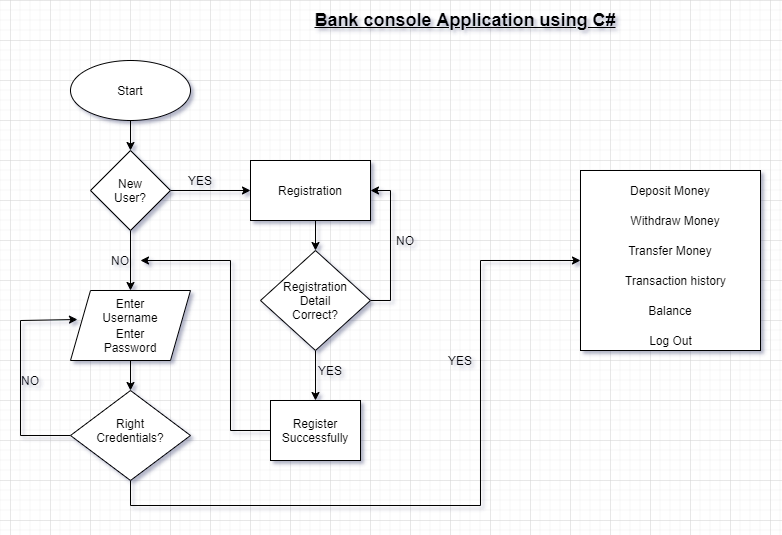

The diagram above was exported from draw.io. Its source (the exported page's mxGraphModel, read from the mxfile embedded in the PNG):
<mxGraphModel dx="1108" dy="482" grid="1" gridSize="10" guides="1" tooltips="1" connect="1" arrows="1" fold="1" page="1" pageScale="1" pageWidth="850" pageHeight="1100" math="0" shadow="0">
  <root>
    <mxCell id="0" />
    <mxCell id="1" parent="0" />
    <mxCell id="Sq6Kas7csi2fssPUKD6X-2" value="&lt;font style=&quot;font-size: 18px&quot;&gt;&lt;b&gt;&lt;u&gt;Bank console Application using C#&lt;/u&gt;&lt;/b&gt;&lt;/font&gt;" style="text;html=1;strokeColor=none;fillColor=none;align=center;verticalAlign=middle;whiteSpace=wrap;rounded=0;" vertex="1" parent="1">
      <mxGeometry x="270" y="10" width="370" height="20" as="geometry" />
    </mxCell>
    <mxCell id="Sq6Kas7csi2fssPUKD6X-27" style="edgeStyle=orthogonalEdgeStyle;rounded=0;orthogonalLoop=1;jettySize=auto;html=1;exitX=0.5;exitY=1;exitDx=0;exitDy=0;" edge="1" parent="1" source="Sq6Kas7csi2fssPUKD6X-22" target="Sq6Kas7csi2fssPUKD6X-28">
      <mxGeometry relative="1" as="geometry">
        <mxPoint x="120" y="150" as="targetPoint" />
      </mxGeometry>
    </mxCell>
    <mxCell id="Sq6Kas7csi2fssPUKD6X-22" value="" style="ellipse;whiteSpace=wrap;html=1;" vertex="1" parent="1">
      <mxGeometry x="60" y="60" width="120" height="60" as="geometry" />
    </mxCell>
    <mxCell id="Sq6Kas7csi2fssPUKD6X-23" value="Start" style="text;html=1;strokeColor=none;fillColor=none;align=center;verticalAlign=middle;whiteSpace=wrap;rounded=0;" vertex="1" parent="1">
      <mxGeometry x="100" y="80" width="40" height="20" as="geometry" />
    </mxCell>
    <mxCell id="Sq6Kas7csi2fssPUKD6X-31" style="edgeStyle=orthogonalEdgeStyle;rounded=0;orthogonalLoop=1;jettySize=auto;html=1;exitX=1;exitY=0.5;exitDx=0;exitDy=0;" edge="1" parent="1" source="Sq6Kas7csi2fssPUKD6X-28">
      <mxGeometry relative="1" as="geometry">
        <mxPoint x="240" y="190" as="targetPoint" />
      </mxGeometry>
    </mxCell>
    <mxCell id="Sq6Kas7csi2fssPUKD6X-44" style="edgeStyle=orthogonalEdgeStyle;rounded=0;orthogonalLoop=1;jettySize=auto;html=1;exitX=0.5;exitY=1;exitDx=0;exitDy=0;entryX=0.5;entryY=0;entryDx=0;entryDy=0;" edge="1" parent="1" source="Sq6Kas7csi2fssPUKD6X-28" target="Sq6Kas7csi2fssPUKD6X-43">
      <mxGeometry relative="1" as="geometry" />
    </mxCell>
    <mxCell id="Sq6Kas7csi2fssPUKD6X-28" value="" style="rhombus;whiteSpace=wrap;html=1;" vertex="1" parent="1">
      <mxGeometry x="80" y="150" width="80" height="80" as="geometry" />
    </mxCell>
    <mxCell id="Sq6Kas7csi2fssPUKD6X-29" value="New User?" style="text;html=1;strokeColor=none;fillColor=none;align=center;verticalAlign=middle;whiteSpace=wrap;rounded=0;" vertex="1" parent="1">
      <mxGeometry x="100" y="180" width="40" height="20" as="geometry" />
    </mxCell>
    <mxCell id="Sq6Kas7csi2fssPUKD6X-35" style="edgeStyle=orthogonalEdgeStyle;rounded=0;orthogonalLoop=1;jettySize=auto;html=1;exitX=0.5;exitY=1;exitDx=0;exitDy=0;entryX=0.5;entryY=0;entryDx=0;entryDy=0;" edge="1" parent="1" source="Sq6Kas7csi2fssPUKD6X-30" target="Sq6Kas7csi2fssPUKD6X-34">
      <mxGeometry relative="1" as="geometry" />
    </mxCell>
    <mxCell id="Sq6Kas7csi2fssPUKD6X-30" value="" style="rounded=0;whiteSpace=wrap;html=1;" vertex="1" parent="1">
      <mxGeometry x="240" y="160" width="120" height="60" as="geometry" />
    </mxCell>
    <mxCell id="Sq6Kas7csi2fssPUKD6X-32" value="YES" style="text;html=1;strokeColor=none;fillColor=none;align=center;verticalAlign=middle;whiteSpace=wrap;rounded=0;" vertex="1" parent="1">
      <mxGeometry x="170" y="170" width="40" height="20" as="geometry" />
    </mxCell>
    <mxCell id="Sq6Kas7csi2fssPUKD6X-33" value="Registration" style="text;html=1;strokeColor=none;fillColor=none;align=center;verticalAlign=middle;whiteSpace=wrap;rounded=0;" vertex="1" parent="1">
      <mxGeometry x="280" y="180" width="40" height="20" as="geometry" />
    </mxCell>
    <mxCell id="Sq6Kas7csi2fssPUKD6X-37" style="edgeStyle=orthogonalEdgeStyle;rounded=0;orthogonalLoop=1;jettySize=auto;html=1;exitX=1;exitY=0.5;exitDx=0;exitDy=0;entryX=1;entryY=0.5;entryDx=0;entryDy=0;" edge="1" parent="1" source="Sq6Kas7csi2fssPUKD6X-34" target="Sq6Kas7csi2fssPUKD6X-30">
      <mxGeometry relative="1" as="geometry" />
    </mxCell>
    <mxCell id="Sq6Kas7csi2fssPUKD6X-39" style="edgeStyle=orthogonalEdgeStyle;rounded=0;orthogonalLoop=1;jettySize=auto;html=1;exitX=0.5;exitY=1;exitDx=0;exitDy=0;" edge="1" parent="1" source="Sq6Kas7csi2fssPUKD6X-34" target="Sq6Kas7csi2fssPUKD6X-40">
      <mxGeometry relative="1" as="geometry">
        <mxPoint x="305" y="380" as="targetPoint" />
      </mxGeometry>
    </mxCell>
    <mxCell id="Sq6Kas7csi2fssPUKD6X-34" value="" style="rhombus;whiteSpace=wrap;html=1;" vertex="1" parent="1">
      <mxGeometry x="250" y="250" width="110" height="100" as="geometry" />
    </mxCell>
    <mxCell id="Sq6Kas7csi2fssPUKD6X-36" value="Registration Detail Correct?" style="text;html=1;strokeColor=none;fillColor=none;align=center;verticalAlign=middle;whiteSpace=wrap;rounded=0;" vertex="1" parent="1">
      <mxGeometry x="285" y="280" width="40" height="40" as="geometry" />
    </mxCell>
    <mxCell id="Sq6Kas7csi2fssPUKD6X-38" value="NO" style="text;html=1;strokeColor=none;fillColor=none;align=center;verticalAlign=middle;whiteSpace=wrap;rounded=0;" vertex="1" parent="1">
      <mxGeometry x="375" y="230" width="40" height="20" as="geometry" />
    </mxCell>
    <mxCell id="Sq6Kas7csi2fssPUKD6X-46" style="edgeStyle=orthogonalEdgeStyle;rounded=0;orthogonalLoop=1;jettySize=auto;html=1;exitX=0;exitY=0.5;exitDx=0;exitDy=0;entryX=1;entryY=0.5;entryDx=0;entryDy=0;" edge="1" parent="1" source="Sq6Kas7csi2fssPUKD6X-40" target="Sq6Kas7csi2fssPUKD6X-45">
      <mxGeometry relative="1" as="geometry">
        <mxPoint x="220" y="260" as="targetPoint" />
        <Array as="points">
          <mxPoint x="220" y="430" />
          <mxPoint x="220" y="260" />
        </Array>
      </mxGeometry>
    </mxCell>
    <mxCell id="Sq6Kas7csi2fssPUKD6X-40" value="" style="rounded=0;whiteSpace=wrap;html=1;" vertex="1" parent="1">
      <mxGeometry x="260" y="400" width="90" height="60" as="geometry" />
    </mxCell>
    <mxCell id="Sq6Kas7csi2fssPUKD6X-41" value="Register Successfully" style="text;html=1;strokeColor=none;fillColor=none;align=center;verticalAlign=middle;whiteSpace=wrap;rounded=0;" vertex="1" parent="1">
      <mxGeometry x="285" y="420" width="40" height="20" as="geometry" />
    </mxCell>
    <mxCell id="Sq6Kas7csi2fssPUKD6X-42" value="YES" style="text;html=1;strokeColor=none;fillColor=none;align=center;verticalAlign=middle;whiteSpace=wrap;rounded=0;" vertex="1" parent="1">
      <mxGeometry x="300" y="360" width="40" height="20" as="geometry" />
    </mxCell>
    <mxCell id="Sq6Kas7csi2fssPUKD6X-50" style="edgeStyle=orthogonalEdgeStyle;rounded=0;orthogonalLoop=1;jettySize=auto;html=1;exitX=0.5;exitY=1;exitDx=0;exitDy=0;" edge="1" parent="1" source="Sq6Kas7csi2fssPUKD6X-43" target="Sq6Kas7csi2fssPUKD6X-51">
      <mxGeometry relative="1" as="geometry">
        <mxPoint x="120" y="430" as="targetPoint" />
      </mxGeometry>
    </mxCell>
    <mxCell id="Sq6Kas7csi2fssPUKD6X-43" value="" style="shape=parallelogram;perimeter=parallelogramPerimeter;whiteSpace=wrap;html=1;fixedSize=1;" vertex="1" parent="1">
      <mxGeometry x="60" y="290" width="120" height="70" as="geometry" />
    </mxCell>
    <mxCell id="Sq6Kas7csi2fssPUKD6X-45" value="NO" style="text;html=1;strokeColor=none;fillColor=none;align=center;verticalAlign=middle;whiteSpace=wrap;rounded=0;" vertex="1" parent="1">
      <mxGeometry x="90" y="250" width="40" height="20" as="geometry" />
    </mxCell>
    <mxCell id="Sq6Kas7csi2fssPUKD6X-47" value="Enter Username" style="text;html=1;strokeColor=none;fillColor=none;align=center;verticalAlign=middle;whiteSpace=wrap;rounded=0;" vertex="1" parent="1">
      <mxGeometry x="100" y="300" width="40" height="20" as="geometry" />
    </mxCell>
    <mxCell id="Sq6Kas7csi2fssPUKD6X-48" value="Enter Password" style="text;html=1;strokeColor=none;fillColor=none;align=center;verticalAlign=middle;whiteSpace=wrap;rounded=0;" vertex="1" parent="1">
      <mxGeometry x="100" y="330" width="40" height="20" as="geometry" />
    </mxCell>
    <mxCell id="Sq6Kas7csi2fssPUKD6X-55" style="edgeStyle=orthogonalEdgeStyle;rounded=0;orthogonalLoop=1;jettySize=auto;html=1;exitX=0;exitY=0.5;exitDx=0;exitDy=0;entryX=0.058;entryY=0.414;entryDx=0;entryDy=0;entryPerimeter=0;" edge="1" parent="1" source="Sq6Kas7csi2fssPUKD6X-51" target="Sq6Kas7csi2fssPUKD6X-43">
      <mxGeometry relative="1" as="geometry">
        <mxPoint x="60" y="320" as="targetPoint" />
        <Array as="points">
          <mxPoint x="10" y="435" />
          <mxPoint x="10" y="320" />
        </Array>
      </mxGeometry>
    </mxCell>
    <mxCell id="Sq6Kas7csi2fssPUKD6X-57" style="edgeStyle=orthogonalEdgeStyle;rounded=0;orthogonalLoop=1;jettySize=auto;html=1;exitX=0.5;exitY=1;exitDx=0;exitDy=0;entryX=0;entryY=0.5;entryDx=0;entryDy=0;" edge="1" parent="1" source="Sq6Kas7csi2fssPUKD6X-51" target="Sq6Kas7csi2fssPUKD6X-60">
      <mxGeometry relative="1" as="geometry">
        <mxPoint x="560" y="170" as="targetPoint" />
        <Array as="points">
          <mxPoint x="120" y="505" />
          <mxPoint x="470" y="505" />
          <mxPoint x="470" y="260" />
        </Array>
      </mxGeometry>
    </mxCell>
    <mxCell id="Sq6Kas7csi2fssPUKD6X-51" value="" style="rhombus;whiteSpace=wrap;html=1;" vertex="1" parent="1">
      <mxGeometry x="60" y="390" width="120" height="90" as="geometry" />
    </mxCell>
    <mxCell id="Sq6Kas7csi2fssPUKD6X-54" value="Right Credentials?" style="text;html=1;strokeColor=none;fillColor=none;align=center;verticalAlign=middle;whiteSpace=wrap;rounded=0;" vertex="1" parent="1">
      <mxGeometry x="100" y="420" width="40" height="20" as="geometry" />
    </mxCell>
    <mxCell id="Sq6Kas7csi2fssPUKD6X-56" value="NO" style="text;html=1;strokeColor=none;fillColor=none;align=center;verticalAlign=middle;whiteSpace=wrap;rounded=0;" vertex="1" parent="1">
      <mxGeometry y="370" width="40" height="20" as="geometry" />
    </mxCell>
    <mxCell id="Sq6Kas7csi2fssPUKD6X-58" value="YES" style="text;html=1;strokeColor=none;fillColor=none;align=center;verticalAlign=middle;whiteSpace=wrap;rounded=0;" vertex="1" parent="1">
      <mxGeometry x="430" y="350" width="40" height="20" as="geometry" />
    </mxCell>
    <mxCell id="Sq6Kas7csi2fssPUKD6X-60" value="" style="whiteSpace=wrap;html=1;aspect=fixed;" vertex="1" parent="1">
      <mxGeometry x="570" y="170" width="180" height="180" as="geometry" />
    </mxCell>
    <mxCell id="Sq6Kas7csi2fssPUKD6X-62" value="Deposit Money" style="text;html=1;strokeColor=none;fillColor=none;align=center;verticalAlign=middle;whiteSpace=wrap;rounded=0;" vertex="1" parent="1">
      <mxGeometry x="605" y="180" width="110" height="20" as="geometry" />
    </mxCell>
    <mxCell id="Sq6Kas7csi2fssPUKD6X-64" value="Withdraw Money" style="text;html=1;strokeColor=none;fillColor=none;align=center;verticalAlign=middle;whiteSpace=wrap;rounded=0;" vertex="1" parent="1">
      <mxGeometry x="615" y="210" width="100" height="20" as="geometry" />
    </mxCell>
    <mxCell id="Sq6Kas7csi2fssPUKD6X-66" value="Transfer Money" style="text;html=1;strokeColor=none;fillColor=none;align=center;verticalAlign=middle;whiteSpace=wrap;rounded=0;" vertex="1" parent="1">
      <mxGeometry x="615" y="240" width="90" height="20" as="geometry" />
    </mxCell>
    <mxCell id="Sq6Kas7csi2fssPUKD6X-67" value="Transaction history" style="text;html=1;strokeColor=none;fillColor=none;align=center;verticalAlign=middle;whiteSpace=wrap;rounded=0;" vertex="1" parent="1">
      <mxGeometry x="607.5" y="270" width="115" height="20" as="geometry" />
    </mxCell>
    <mxCell id="Sq6Kas7csi2fssPUKD6X-68" value="Log Out" style="text;html=1;strokeColor=none;fillColor=none;align=center;verticalAlign=middle;whiteSpace=wrap;rounded=0;" vertex="1" parent="1">
      <mxGeometry x="627.5" y="330" width="65" height="20" as="geometry" />
    </mxCell>
    <mxCell id="Sq6Kas7csi2fssPUKD6X-69" value="Balance" style="text;html=1;strokeColor=none;fillColor=none;align=center;verticalAlign=middle;whiteSpace=wrap;rounded=0;" vertex="1" parent="1">
      <mxGeometry x="640" y="300" width="40" height="20" as="geometry" />
    </mxCell>
  </root>
</mxGraphModel>